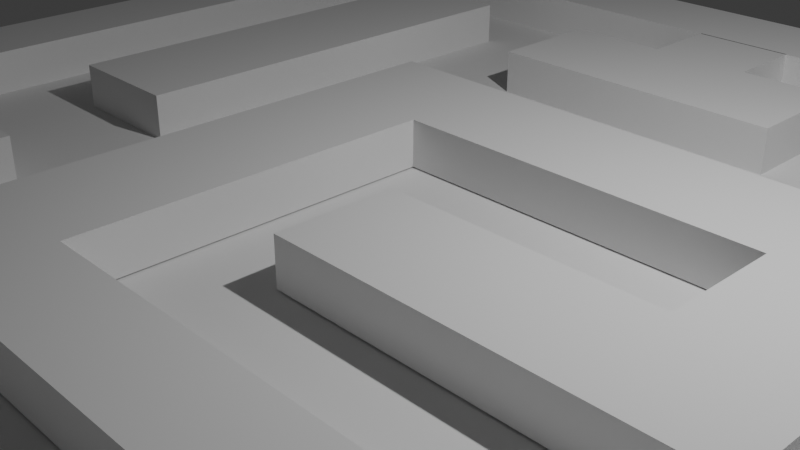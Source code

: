 # Source: Untitled.blend  (saved by Blender 5.2.44; exported with 4.5.12 LTS)
import bpy
from mathutils import Matrix  # noqa: F401  (used for matrix-valued properties, if any)

bpy.ops.wm.read_factory_settings(use_empty=True)
scene = bpy.context.scene
scene.name = 'Scene'

# ---- collections
col_collection = bpy.data.collections.new('Collection'); scene.collection.children.link(col_collection)

# ---- world
world_world = bpy.data.worlds.new('World'); scene.world = world_world
world_world.use_nodes = True; world_world.node_tree.nodes.clear()
_N = world_world.node_tree.nodes; _L = world_world.node_tree.links
n0 = _N.new('ShaderNodeOutputWorld'); n0.name = 'World Output'; n0.location = (200, 100)
n1 = _N.new('ShaderNodeBackground'); n1.name = 'Background'; n1.location = (-200, 100)
n1.inputs[0].default_value = (0.05088, 0.05088, 0.05088, 1.0)
_L.new(n1.outputs[0], n0.inputs[0])
n0.is_active_output = True
world_world.color = (0.05088, 0.05088, 0.05088)
world_world.sun_shadow_jitter_overblur = 0.0

# ---- cameras
cam_camera = bpy.data.cameras.new('Camera')
cam_camera.clip_end = 100.0
cam_camera.ortho_scale = 7.314

# ---- lights
light_light = bpy.data.lights.new('Light', 'POINT')
light_light.energy = 1000.0
light_light.shadow_soft_size = 0.1

# ---- meshes
me_plane = bpy.data.meshes.new('Plane')
me_plane.from_pydata([(-1.0, -1.0, 0.0), (1.0, -1.0, 0.0), (-1.0, 1.0, 0.0), (1.0, 1.0, 0.0)], [], [(0, 1, 3, 2)])
_uv = me_plane.uv_layers.new(name='UVMap')
_uv.uv.foreach_set('vector', [0.0, 0.0, 1.0, 0.0, 1.0, 1.0, 0.0, 1.0])
me_plane.update()
me_cube_001 = bpy.data.meshes.new('Cube.001')
me_cube_001.from_pydata([(-1.0, -1.0, 1.0), (-1.0, 25.85, 1.0), (1.0, -1.0, 1.0), (1.0, 25.85, 1.0), (-1.0, -1.0, -0.01701), (-1.0, 25.85, -0.01701), (1.0, 25.85, -0.01701), (1.0, -1.0, -0.01701), (-1.0, 23.63, 1.0), (1.0, 23.63, 1.0), (1.0, 23.63, -0.01701), (-1.0, 23.63, -0.01701), (25.85, 25.85, 1.0), (25.85, 25.85, -0.01701), (25.85, 23.63, 1.0), (25.85, 23.63, -0.01701), (23.58, 23.63, 1.0), (23.58, 25.85, 1.0), (23.58, 25.85, -0.01701), (23.58, 23.63, -0.01701), (25.85, -1.002, 1.0), (25.85, -1.002, -0.01701), (23.58, -1.002, 1.0), (23.58, -1.002, -0.01701), (25.85, 1.372, 1.0), (25.85, 1.372, -0.01701), (23.58, 1.372, -0.01701), (23.58, 1.372, 1.0), (3.256, -1.002, -0.01701), (3.256, -1.002, 1.0), (3.256, 1.372, -0.01701), (3.256, 1.372, 1.0), (6.089, 1.372, 1.0), (6.089, -1.002, 1.0), (6.089, -1.002, -0.01701), (6.089, 1.372, -0.01701), (3.256, 8.061, -0.01701), (3.256, 8.061, 1.0), (6.089, 8.061, 1.0), (6.089, 8.061, -0.01701), (3.256, 21.77, -0.01701), (3.256, 21.77, 1.0), (6.089, 21.77, 1.0), (6.089, 21.77, -0.01701), (6.089, 11.35, -0.01701), (6.089, 11.35, 1.0), (3.256, 11.35, 1.0), (3.256, 11.35, -0.01701), (6.089, 19.07, -0.01701), (3.256, 19.07, -0.01701), (6.089, 19.07, 1.0), (3.256, 19.07, 1.0), (23.55, 21.77, -0.01701), (23.55, 21.77, 1.0), (23.55, 19.07, -0.01701), (23.55, 19.07, 1.0), (9.16, 19.07, -0.01701), (9.16, 19.07, 1.0), (9.16, 21.77, 1.0), (9.16, 21.77, -0.01701), (18.58, 19.07, -0.01701), (18.58, 21.77, -0.01701), (18.58, 19.07, 1.0), (18.58, 21.77, 1.0), (15.95, 21.77, -0.01701), (15.95, 19.07, 1.0), (15.95, 21.77, 1.0), (15.95, 19.07, -0.01701), (13.77, 19.07, 1.0), (13.77, 21.77, 1.0), (13.77, 21.77, -0.01701), (13.77, 19.07, -0.01701), (11.46, 19.07, -0.01701), (11.46, 19.07, 1.0), (11.46, 21.77, 1.0), (11.46, 21.77, -0.01701), (11.46, 21.77, -0.01701), (13.77, 21.77, -0.01701), (13.77, 21.77, 1.0), (11.46, 21.77, 1.0), (11.46, 23.66, -0.01701), (13.77, 23.66, -0.01701), (13.77, 23.66, 1.0), (11.46, 23.66, 1.0), (8.222, 16.8, 0.03118), (8.222, 16.8, 1.048), (10.92, 16.8, 0.03118), (10.92, 16.8, 1.048), (10.92, 4.567, 0.03118), (8.222, 4.567, 0.03118), (10.92, 4.567, 1.048), (8.222, 4.567, 1.048), (10.92, 14.25, 0.03118), (8.222, 14.25, 1.048), (10.92, 14.25, 1.048), (8.222, 14.25, 0.03118), (21.38, 16.8, 0.03118), (21.38, 16.8, 1.048), (21.38, 14.25, 0.03118), (21.38, 14.25, 1.048), (18.73, 16.8, 1.048), (18.73, 16.8, 0.03118), (18.73, 14.25, 1.048), (18.73, 14.25, 0.03118), (21.38, 9.163, 0.03118), (21.38, 9.163, 1.048), (18.73, 9.163, 1.048), (18.73, 9.163, 0.03118), (8.222, 6.564, 1.048), (10.92, 6.564, 1.048), (10.92, 6.564, 0.03118), (8.222, 6.564, 0.03118), (8.222, 2.86, 1.048), (8.222, 2.86, 0.03118), (10.92, 2.86, 0.03118), (10.92, 2.86, 1.048), (23.54, 6.564, 1.048), (23.54, 4.567, 1.048), (23.54, 4.567, 0.03118), (23.54, 6.564, 0.03118), (21.38, 11.71, 0.03118), (18.73, 11.71, 0.03118), (21.38, 11.71, 1.048), (18.73, 11.71, 1.048), (13.0, 9.163, 0.03118), (13.0, 9.163, 1.048), (13.0, 11.71, 1.048), (13.0, 11.71, 0.03118), (17.34, 13.88, 0.09962), (17.17, 13.86, 0.09962), (17.01, 13.81, 0.09962), (16.86, 13.73, 0.09962), (16.73, 13.63, 0.09962), (16.63, 13.5, 0.09962), (16.55, 13.35, 0.09962), (16.5, 13.19, 0.09962), (16.48, 13.02, 0.09962), (16.5, 12.86, 0.09962), (16.55, 12.7, 0.09962), (16.63, 12.55, 0.09962), (16.73, 12.42, 0.09962), (16.86, 12.32, 0.09962), (17.01, 12.24, 0.09962), (17.17, 12.19, 0.09962), (17.34, 12.17, 0.09962), (17.5, 12.19, 0.09962), (17.66, 12.24, 0.09962), (17.81, 12.32, 0.09962), (17.94, 12.42, 0.09962), (18.04, 12.55, 0.09962), (18.12, 12.7, 0.09962), (18.17, 12.86, 0.09962), (18.19, 13.02, 0.09962), (18.17, 13.19, 0.09962), (18.12, 13.35, 0.09962), (18.04, 13.5, 0.09962), (17.94, 13.63, 0.09962), (17.81, 13.73, 0.09962), (17.66, 13.81, 0.09962), (17.5, 13.86, 0.09962)], [(129, 128), (130, 129), (131, 130), (132, 131), (133, 132), (134, 133), (135, 134), (136, 135), (137, 136), (138, 137), (139, 138), (140, 139), (141, 140), (142, 141), (143, 142), (144, 143), (145, 144), (146, 145), (147, 146), (148, 147), (149, 148), (150, 149), (151, 150), (152, 151), (153, 152), (154, 153), (155, 154), (156, 155), (157, 156), (158, 157), (159, 158), (128, 159)], [(11, 8, 1, 5), (5, 1, 3, 6), (10, 9, 2, 7), (7, 2, 0, 4), (9, 8, 0, 2), (3, 1, 8, 9), (17, 16, 14, 12), (4, 0, 8, 11), (13, 12, 14, 15), (19, 18, 13, 15), (18, 17, 12, 13), (25, 24, 20, 21), (9, 10, 19, 16), (6, 3, 17, 18), (10, 6, 18, 19), (3, 9, 16, 17), (22, 23, 21, 20), (33, 32, 31, 29), (24, 27, 22, 20), (26, 25, 21, 23), (19, 15, 25, 26), (14, 16, 27, 24), (16, 19, 26, 27), (15, 14, 24, 25), (31, 30, 28, 29), (34, 33, 29, 28), (31, 32, 38, 37), (35, 34, 28, 30), (26, 23, 34, 35), (27, 26, 35, 32), (23, 22, 33, 34), (22, 27, 32, 33), (62, 60, 54, 55), (32, 35, 39, 38), (35, 30, 36, 39), (30, 31, 37, 36), (42, 43, 40, 41), (51, 50, 42, 41), (48, 49, 40, 43), (49, 51, 41, 40), (44, 47, 49, 48), (37, 38, 39, 36), (47, 46, 51, 49), (46, 47, 44, 45), (46, 45, 50, 51), (45, 44, 48, 50), (55, 54, 52, 53), (63, 62, 55, 53), (60, 61, 52, 54), (61, 63, 53, 52), (72, 75, 70, 71), (42, 50, 48, 43), (63, 61, 60, 62), (58, 59, 56, 57), (74, 69, 78, 79), (67, 64, 66, 65), (68, 71, 67, 65), (69, 68, 65, 66), (70, 69, 66, 64), (71, 70, 64, 67), (74, 73, 68, 69), (73, 72, 71, 68), (57, 56, 72, 73), (58, 57, 73, 74), (59, 58, 74, 75), (56, 59, 75, 72), (76, 79, 83, 80), (70, 75, 76, 77), (69, 70, 77, 78), (75, 74, 79, 76), (80, 83, 82, 81), (78, 77, 81, 82), (79, 78, 82, 83), (77, 76, 80, 81), (101, 100, 97, 96), (87, 86, 84, 85), (93, 94, 87, 85), (92, 95, 84, 86), (95, 93, 85, 84), (89, 88, 114, 113), (111, 108, 93, 95), (110, 111, 95, 92), (108, 109, 94, 93), (109, 110, 92, 94), (99, 98, 96, 97), (100, 102, 99, 97), (121, 120, 104, 107), (103, 101, 96, 98), (92, 86, 101, 103), (94, 92, 103, 102), (87, 94, 102, 100), (86, 87, 100, 101), (106, 107, 104, 105), (120, 122, 105, 104), (122, 123, 106, 105), (121, 107, 124, 127), (109, 90, 117, 116), (91, 90, 109, 108), (88, 89, 111, 110), (89, 91, 108, 111), (112, 113, 114, 115), (90, 91, 112, 115), (91, 89, 113, 112), (88, 90, 115, 114), (117, 118, 119, 116), (110, 109, 116, 119), (88, 110, 119, 118), (90, 88, 118, 117), (102, 103, 121, 123), (99, 102, 123, 122), (98, 99, 122, 120), (103, 98, 120, 121), (126, 127, 124, 125), (106, 123, 126, 125), (107, 106, 125, 124), (123, 121, 127, 126)])
_uv = me_cube_001.uv_layers.new(name='UVMap')
_uv.uv.foreach_set('vector', [0.4979, 0.2293, 0.625, 0.2293, 0.625, 0.25, 0.4979, 0.25, 0.4979, 0.25, 0.625, 0.25, 0.625, 0.5, 0.4979, 0.5, 0.4979, 0.5207, 0.625, 0.5207, 0.625, 0.75, 0.4979, 0.75, 0.4979, 0.75, 0.625, 0.75, 0.625, 1.0, 0.4979, 1.0, 0.625, 0.5207, 0.875, 0.5207, 0.875, 0.75, 0.625, 0.75, 0.625, 0.5, 0.875, 0.5, 0.875, 0.5207, 0.625, 0.5207, 0.625, 0.5, 0.625, 0.5207, 0.625, 0.5207, 0.625, 0.5, 0.4979, 0.0, 0.625, 0.0, 0.625, 0.2293, 0.4979, 0.2293, 0.4979, 0.5, 0.625, 0.5, 0.625, 0.5207, 0.4979, 0.5207, 0.0, 0.0, 0.0, 0.0, 0.0, 0.0, 0.0, 0.0, 0.4979, 0.5, 0.625, 0.5, 0.625, 0.5, 0.4979, 0.5, 0.4979, 0.5207, 0.625, 0.5207, 0.625, 0.5207, 0.4979, 0.5207, 0.625, 0.5207, 0.4979, 0.5207, 0.4979, 0.5207, 0.625, 0.5207, 0.4979, 0.5, 0.625, 0.5, 0.625, 0.5, 0.4979, 0.5, 0.0, 0.0, 0.0, 0.0, 0.0, 0.0, 0.0, 0.0, 0.625, 0.5, 0.625, 0.5207, 0.625, 0.5207, 0.625, 0.5, 0.625, 0.5207, 0.4979, 0.5207, 0.4979, 0.5207, 0.625, 0.5207, 0.625, 0.5207, 0.625, 0.5207, 0.625, 0.5207, 0.625, 0.5207, 0.625, 0.5207, 0.625, 0.5207, 0.625, 0.5207, 0.625, 0.5207, 0.0, 0.0, 0.0, 0.0, 0.0, 0.0, 0.0, 0.0, 0.0, 0.0, 0.0, 0.0, 0.0, 0.0, 0.0, 0.0, 0.625, 0.5207, 0.625, 0.5207, 0.625, 0.5207, 0.625, 0.5207, 0.625, 0.5207, 0.4979, 0.5207, 0.4979, 0.5207, 0.625, 0.5207, 0.4979, 0.5207, 0.625, 0.5207, 0.625, 0.5207, 0.4979, 0.5207, 0.625, 0.5207, 0.4979, 0.5207, 0.4979, 0.5207, 0.625, 0.5207, 0.4979, 0.5207, 0.625, 0.5207, 0.625, 0.5207, 0.4979, 0.5207, 0.625, 0.5207, 0.625, 0.5207, 0.625, 0.5207, 0.625, 0.5207, 0.0, 0.0, 0.0, 0.0, 0.0, 0.0, 0.0, 0.0, 0.0, 0.0, 0.0, 0.0, 0.0, 0.0, 0.0, 0.0, 0.625, 0.5207, 0.4979, 0.5207, 0.4979, 0.5207, 0.625, 0.5207, 0.4979, 0.5207, 0.625, 0.5207, 0.625, 0.5207, 0.4979, 0.5207, 0.625, 0.5207, 0.625, 0.5207, 0.625, 0.5207, 0.625, 0.5207, 0.625, 0.5207, 0.4979, 0.5207, 0.4979, 0.5207, 0.625, 0.5207, 0.625, 0.5207, 0.4979, 0.5207, 0.4979, 0.5207, 0.625, 0.5207, 0.0, 0.0, 0.0, 0.0, 0.0, 0.0, 0.0, 0.0, 0.4979, 0.5207, 0.625, 0.5207, 0.625, 0.5207, 0.4979, 0.5207, 0.625, 0.5207, 0.4979, 0.5207, 0.4979, 0.5207, 0.625, 0.5207, 0.625, 0.5207, 0.625, 0.5207, 0.625, 0.5207, 0.625, 0.5207, 0.0, 0.0, 0.0, 0.0, 0.0, 0.0, 0.0, 0.0, 0.4979, 0.5207, 0.625, 0.5207, 0.625, 0.5207, 0.4979, 0.5207, 0.0, 0.0, 0.0, 0.0, 0.0, 0.0, 0.0, 0.0, 0.625, 0.5207, 0.625, 0.5207, 0.4979, 0.5207, 0.0, 0.0, 0.4979, 0.5207, 0.625, 0.5207, 0.625, 0.5207, 0.4979, 0.5207, 0.625, 0.5207, 0.0, 0.0, 0.4979, 0.5207, 0.625, 0.5207, 0.625, 0.5207, 0.625, 0.5207, 0.625, 0.5207, 0.625, 0.5207, 0.625, 0.5207, 0.4979, 0.5207, 0.4979, 0.5207, 0.625, 0.5207, 0.625, 0.5207, 0.4979, 0.5207, 0.4979, 0.5207, 0.625, 0.5207, 0.625, 0.5207, 0.625, 0.5207, 0.625, 0.5207, 0.625, 0.5207, 0.0, 0.0, 0.0, 0.0, 0.0, 0.0, 0.0, 0.0, 0.4979, 0.5207, 0.625, 0.5207, 0.625, 0.5207, 0.4979, 0.5207, 0.0, 0.0, 0.0, 0.0, 0.0, 0.0, 0.0, 0.0, 0.625, 0.5207, 0.625, 0.5207, 0.4979, 0.5207, 0.0, 0.0, 0.625, 0.5207, 0.0, 0.0, 0.4979, 0.5207, 0.625, 0.5207, 0.625, 0.5207, 0.0, 0.0, 0.4979, 0.5207, 0.625, 0.5207, 0.625, 0.5207, 0.625, 0.5207, 0.625, 0.5207, 0.625, 0.5207, 0.0, 0.0, 0.0, 0.0, 0.625, 0.5207, 0.625, 0.5207, 0.625, 0.5207, 0.4979, 0.5207, 0.4979, 0.5207, 0.625, 0.5207, 0.625, 0.5207, 0.625, 0.5207, 0.625, 0.5207, 0.625, 0.5207, 0.4979, 0.5207, 0.625, 0.5207, 0.625, 0.5207, 0.4979, 0.5207, 0.0, 0.0, 0.0, 0.0, 0.0, 0.0, 0.0, 0.0, 0.625, 0.5207, 0.625, 0.5207, 0.625, 0.5207, 0.625, 0.5207, 0.625, 0.5207, 0.4979, 0.5207, 0.4979, 0.5207, 0.625, 0.5207, 0.625, 0.5207, 0.4979, 0.5207, 0.4979, 0.5207, 0.625, 0.5207, 0.625, 0.5207, 0.625, 0.5207, 0.625, 0.5207, 0.625, 0.5207, 0.4979, 0.5207, 0.625, 0.5207, 0.625, 0.5207, 0.4979, 0.5207, 0.0, 0.0, 0.0, 0.0, 0.0, 0.0, 0.0, 0.0, 0.4979, 0.5207, 0.625, 0.5207, 0.625, 0.5207, 0.4979, 0.5207, 0.0, 0.0, 0.0, 0.0, 0.0, 0.0, 0.0, 0.0, 0.625, 0.5207, 0.4979, 0.5207, 0.4979, 0.5207, 0.625, 0.5207, 0.4979, 0.5207, 0.625, 0.5207, 0.625, 0.5207, 0.4979, 0.5207, 0.4979, 0.5207, 0.625, 0.5207, 0.625, 0.5207, 0.4979, 0.5207, 0.625, 0.5207, 0.4979, 0.5207, 0.4979, 0.5207, 0.625, 0.5207, 0.625, 0.5207, 0.625, 0.5207, 0.625, 0.5207, 0.625, 0.5207, 0.0, 0.0, 0.0, 0.0, 0.0, 0.0, 0.0, 0.0, 0.4979, 0.5207, 0.625, 0.5207, 0.625, 0.5207, 0.4979, 0.5207, 0.625, 0.5207, 0.4979, 0.5207, 0.4979, 0.5207, 0.625, 0.5207, 0.625, 0.5207, 0.625, 0.5207, 0.625, 0.5207, 0.625, 0.5207, 0.0, 0.0, 0.0, 0.0, 0.0, 0.0, 0.0, 0.0, 0.4979, 0.5207, 0.625, 0.5207, 0.625, 0.5207, 0.4979, 0.5207, 0.0, 0.0, 0.0, 0.0, 0.0, 0.0, 0.0, 0.0, 0.4979, 0.5207, 0.625, 0.5207, 0.625, 0.5207, 0.4979, 0.5207, 0.0, 0.0, 0.0, 0.0, 0.0, 0.0, 0.0, 0.0, 0.625, 0.5207, 0.625, 0.5207, 0.625, 0.5207, 0.625, 0.5207, 0.625, 0.5207, 0.4979, 0.5207, 0.4979, 0.5207, 0.625, 0.5207, 0.625, 0.5207, 0.4979, 0.5207, 0.4979, 0.5207, 0.625, 0.5207, 0.625, 0.5207, 0.625, 0.5207, 0.625, 0.5207, 0.625, 0.5207, 0.0, 0.0, 0.0, 0.0, 0.0, 0.0, 0.0, 0.0, 0.0, 0.0, 0.0, 0.0, 0.0, 0.0, 0.0, 0.0, 0.0, 0.0, 0.0, 0.0, 0.0, 0.0, 0.0, 0.0, 0.625, 0.5207, 0.4979, 0.5207, 0.4979, 0.5207, 0.625, 0.5207, 0.625, 0.5207, 0.625, 0.5207, 0.625, 0.5207, 0.625, 0.5207, 0.4979, 0.5207, 0.625, 0.5207, 0.625, 0.5207, 0.4979, 0.5207, 0.625, 0.5207, 0.4979, 0.5207, 0.4979, 0.5207, 0.625, 0.5207, 0.4979, 0.5207, 0.625, 0.5207, 0.625, 0.5207, 0.4979, 0.5207, 0.625, 0.5207, 0.625, 0.5207, 0.625, 0.5207, 0.625, 0.5207, 0.0, 0.0, 0.0, 0.0, 0.0, 0.0, 0.0, 0.0, 0.625, 0.5207, 0.625, 0.5207, 0.625, 0.5207, 0.625, 0.5207, 0.625, 0.5207, 0.625, 0.5207, 0.625, 0.5207, 0.625, 0.5207, 0.0, 0.0, 0.0, 0.0, 0.0, 0.0, 0.0, 0.0, 0.4979, 0.5207, 0.625, 0.5207, 0.625, 0.5207, 0.4979, 0.5207, 0.625, 0.5207, 0.0, 0.0, 0.4979, 0.5207, 0.625, 0.5207, 0.625, 0.5207, 0.625, 0.5207, 0.625, 0.5207, 0.625, 0.5207, 0.625, 0.5207, 0.4979, 0.5207, 0.4979, 0.5207, 0.625, 0.5207, 0.4979, 0.5207, 0.625, 0.5207, 0.625, 0.5207, 0.4979, 0.5207, 0.625, 0.5207, 0.4979, 0.5207, 0.4979, 0.5207, 0.625, 0.5207, 0.4979, 0.5207, 0.625, 0.5207, 0.625, 0.5207, 0.4979, 0.5207, 0.0, 0.0, 0.0, 0.0, 0.0, 0.0, 0.0, 0.0, 0.625, 0.5207, 0.4979, 0.5207, 0.4979, 0.5207, 0.625, 0.5207, 0.625, 0.5207, 0.4979, 0.5207, 0.4979, 0.5207, 0.625, 0.5207, 0.625, 0.5207, 0.625, 0.5207, 0.625, 0.5207, 0.625, 0.5207, 0.4979, 0.5207, 0.625, 0.5207, 0.625, 0.5207, 0.4979, 0.5207, 0.0, 0.0, 0.0, 0.0, 0.0, 0.0, 0.0, 0.0, 0.625, 0.5207, 0.4979, 0.5207, 0.4979, 0.5207, 0.625, 0.5207, 0.625, 0.5207, 0.625, 0.5207, 0.625, 0.5207, 0.625, 0.5207, 0.4979, 0.5207, 0.625, 0.5207, 0.625, 0.5207, 0.4979, 0.5207, 0.625, 0.5207, 0.4979, 0.5207, 0.4979, 0.5207, 0.625, 0.5207])
me_cube_001.update()

# ---- objects
ob_light = bpy.data.objects.new('Light', light_light)
ob_camera = bpy.data.objects.new('Camera', cam_camera)
ob_plane = bpy.data.objects.new('Plane', me_plane)
ob_cube = bpy.data.objects.new('Cube', me_cube_001)

# ---- transforms, parenting, visibility, modifiers, constraints
ob_light.location = (4.076, 1.005, 5.904)
ob_light.rotation_euler = (0.6503, 0.05522, 1.866)
ob_light.lock_rotations_4d = False
ob_light.empty_display_type = 'ARROWS'
ob_light.color = (0.0, 0.0, 0.0, 0.0)
ob_light.lineart.crease_threshold = 0.0
ob_camera.location = (7.359, -6.926, 4.958)
ob_camera.rotation_euler = (1.109, 0.0, 0.8149)
ob_camera.lock_rotations_4d = False
ob_camera.empty_display_type = 'ARROWS'
ob_camera.color = (0.0, 0.0, 0.0, 0.0)
ob_camera.display_type = 'WIRE'
ob_camera.lineart.crease_threshold = 0.0
ob_plane.location = (0.0, 0.0, 0.0)
ob_plane.scale = (7.386, 7.386, 7.386)
ob_cube.location = (-6.825, -6.831, 0.0)
ob_cube.scale = (0.5491, 0.5491, 0.5491)

# ---- collection membership
col_collection.objects.link(ob_light)
col_collection.objects.link(ob_camera)
col_collection.objects.link(ob_plane)
col_collection.objects.link(ob_cube)

# ---- scene / render settings (as saved in the file)
scene.camera = ob_camera
scene.frame_start = 1; scene.frame_end = 250; scene.frame_set(1)
scene.render.engine = 'BLENDER_EEVEE_NEXT'
scene.render.bake_bias = 0.0
scene.render.bake_samples = 0
scene.render.compositor_device = 'GPU'
scene.eevee.use_volume_custom_range = False
scene.eevee.fast_gi_thickness_near = 0.1
scene.eevee.fast_gi_thickness_far = 0.0
scene.eevee.ray_tracing_options.screen_trace_thickness = 0.1
bpy.context.view_layer.update()
